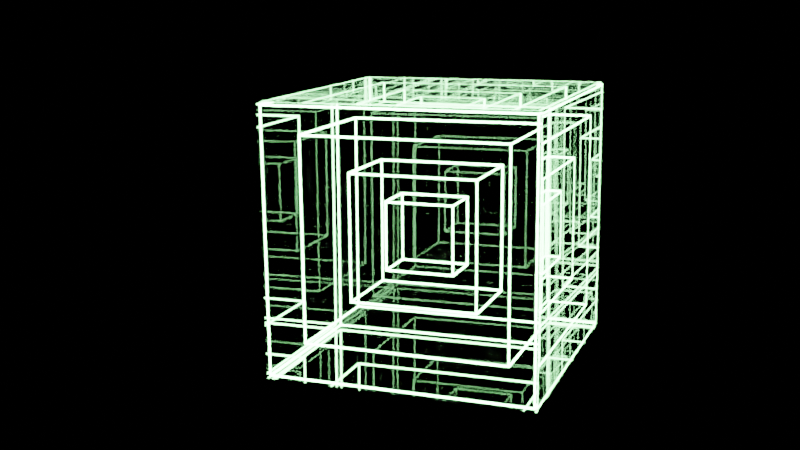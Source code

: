 # Source: glowing_cube.blend  (saved by Blender 2.80.45; exported with 4.5.12 LTS)
import bpy
from mathutils import Matrix  # noqa: F401  (used for matrix-valued properties, if any)

bpy.ops.wm.read_factory_settings(use_empty=True)
scene = bpy.context.scene
scene.name = 'Scene'

# ---- collections
col_collection = bpy.data.collections.new('Collection'); scene.collection.children.link(col_collection)

# ---- materials (node trees are filled in below, after node groups)
mat_material_001 = bpy.data.materials.new('Material.001')
mat_material_001.use_transparent_shadow = False
mat_material_001.roughness = 0.25
mat_material_003 = bpy.data.materials.new('Material.003')
mat_material_003.use_transparent_shadow = False
mat_material_003.use_raytrace_refraction = True
mat_material_003.use_screen_refraction = True
mat_material_003.thickness_mode = 'SLAB'
mat_material_003.roughness = 0.25

# ---- material node trees
mat_material_001.use_nodes = True; mat_material_001.node_tree.nodes.clear()
_N = mat_material_001.node_tree.nodes; _L = mat_material_001.node_tree.links
n0 = _N.new('ShaderNodeOutputMaterial'); n0.name = 'Material Output'; n0.location = (300, 300)
n1 = _N.new('ShaderNodeEmission'); n1.name = 'Emission'; n1.location = (10, 300)
n1.inputs[0].default_value = (0.3456, 1.0, 0.3613, 1.0)
n1.inputs[1].default_value = 50.0
_L.new(n1.outputs[0], n0.inputs[0])
n0.is_active_output = True
mat_material_003.use_nodes = True; mat_material_003.node_tree.nodes.clear()
_N = mat_material_003.node_tree.nodes; _L = mat_material_003.node_tree.links
n0 = _N.new('ShaderNodeOutputMaterial'); n0.name = 'Material Output'; n0.location = (300, 300)
n1 = _N.new('ShaderNodeBsdfPrincipled'); n1.name = 'Principled BSDF'; n1.location = (10, 300)
n1.distribution = 'GGX'
n1.subsurface_method = 'BURLEY'
n1.inputs[2].default_value = 0.0
n1.inputs[3].default_value = 1.45
n1.inputs[18].default_value = 1.0
_L.new(n1.outputs[0], n0.inputs[0])
n0.is_active_output = True

# ---- world
world_world = bpy.data.worlds.new('World'); scene.world = world_world
world_world.use_nodes = True; world_world.node_tree.nodes.clear()
_N = world_world.node_tree.nodes; _L = world_world.node_tree.links
n0 = _N.new('ShaderNodeOutputWorld'); n0.name = 'World Output'; n0.location = (300, 300)
n1 = _N.new('ShaderNodeBackground'); n1.name = 'Background'; n1.location = (10, 300)
n1.inputs[0].default_value = (0.0, 0.0, 0.0, 1.0)
_L.new(n1.outputs[0], n0.inputs[0])
n0.is_active_output = True
world_world.color = (0.05088, 0.05088, 0.05088)
world_world.use_sun_shadow = False
world_world.sun_shadow_jitter_overblur = 0.0

# ---- cameras
cam_camera = bpy.data.cameras.new('Camera')
cam_camera.clip_end = 100.0
cam_camera.lens = 49.99
cam_camera.ortho_scale = 7.314
cam_camera.dof.use_dof = True
cam_camera.dof.focus_distance = 0.26
cam_camera.dof.aperture_fstop = 127.7

# ---- lights
light_light = bpy.data.lights.new('Light', 'POINT')
light_light.transmission_factor = 0.0
light_light.cutoff_distance = 30.0
light_light.energy = 1000.0
light_light.shadow_buffer_clip_start = 1.001
light_light.shadow_soft_size = 0.1
light_light.shadow_maximum_resolution = 0.006
light_light.use_absolute_resolution = True

# ---- meshes
me_cube = bpy.data.meshes.new('Cube')
me_cube.from_pydata([(1.0, 1.0, 1.0), (1.0, 1.0, -1.0), (1.0, -1.0, 1.0), (1.0, -1.0, -1.0), (-1.0, 1.0, 1.0), (-1.0, 1.0, -1.0), (-1.0, -1.0, 1.0), (-1.0, -1.0, -1.0)], [], [(0, 4, 6, 2), (3, 2, 6, 7), (7, 6, 4, 5), (5, 1, 3, 7), (1, 0, 2, 3), (5, 4, 0, 1)])
_uv = me_cube.uv_layers.new(name='UVMap')
_uv.uv.foreach_set('vector', [0.375, 0.0, 0.625, 0.0, 0.625, 0.25, 0.375, 0.25, 0.375, 0.25, 0.625, 0.25, 0.625, 0.5, 0.375, 0.5, 0.375, 0.5, 0.625, 0.5, 0.625, 0.75, 0.375, 0.75, 0.375, 0.75, 0.625, 0.75, 0.625, 1.0, 0.375, 1.0, 0.125, 0.5, 0.375, 0.5, 0.375, 0.75, 0.125, 0.75, 0.625, 0.5, 0.875, 0.5, 0.875, 0.75, 0.625, 0.75])
me_cube.materials.append(mat_material_001)
me_cube.use_remesh_preserve_volume = False
me_cube.use_remesh_preserve_attributes = False
me_cube.use_mirror_vertex_groups = False
me_cube.update()
me_cube_001 = bpy.data.meshes.new('Cube.001')
me_cube_001.from_pydata([(-1.0, -1.0, -1.0), (-1.0, -1.0, 1.0), (-1.0, 1.0, -1.0), (-1.0, 1.0, 1.0), (1.0, -1.0, -1.0), (1.0, -1.0, 1.0), (1.0, 1.0, -1.0), (1.0, 1.0, 1.0)], [], [(0, 1, 3, 2), (2, 3, 7, 6), (6, 7, 5, 4), (4, 5, 1, 0), (2, 6, 4, 0), (7, 3, 1, 5)])
_uv = me_cube_001.uv_layers.new(name='UVMap')
_uv.uv.foreach_set('vector', [0.375, 0.0, 0.625, 0.0, 0.625, 0.25, 0.375, 0.25, 0.375, 0.25, 0.625, 0.25, 0.625, 0.5, 0.375, 0.5, 0.375, 0.5, 0.625, 0.5, 0.625, 0.75, 0.375, 0.75, 0.375, 0.75, 0.625, 0.75, 0.625, 1.0, 0.375, 1.0, 0.125, 0.5, 0.375, 0.5, 0.375, 0.75, 0.125, 0.75, 0.625, 0.5, 0.875, 0.5, 0.875, 0.75, 0.625, 0.75])
me_cube_001.materials.append(mat_material_003)
me_cube_001.use_remesh_preserve_volume = False
me_cube_001.use_remesh_preserve_attributes = False
me_cube_001.use_mirror_vertex_groups = False
me_cube_001.update()

# ---- objects
ob_cube = bpy.data.objects.new('Cube', me_cube)
ob_light = bpy.data.objects.new('Light', light_light)
ob_camera = bpy.data.objects.new('Camera', cam_camera)
ob_cube_001 = bpy.data.objects.new('Cube.001', me_cube_001)

# ---- transforms, parenting, visibility, modifiers, constraints
ob_cube.parent = ob_cube_001
ob_cube.matrix_parent_inverse = Matrix(((0.7604, -0.0, 0.0, -0.0), (-0.0, 0.7604, -0.0, 0.0), (0.0, -0.0, 0.7604, -0.0), (-0.0, 0.0, -0.0, 1.0)))
ob_cube.location = (0.0, 0.0, 0.0)
ob_cube.lock_rotations_4d = False
ob_cube.empty_display_type = 'ARROWS'
ob_cube.lineart.crease_threshold = 0.0
_m = ob_cube.modifiers.new('Solidify', 'SOLIDIFY')
_m.thickness = 0.653
_m.nonmanifold_thickness_mode = 'FIXED'
_m.nonmanifold_merge_threshold = 0.0003
_m = ob_cube.modifiers.new('Solidify.001', 'SOLIDIFY')
_m.thickness = 1.154
_m.nonmanifold_thickness_mode = 'FIXED'
_m.nonmanifold_merge_threshold = 0.0003
_m = ob_cube.modifiers.new('Wireframe', 'WIREFRAME')
ob_light.location = (4.076, 1.005, 5.904)
ob_light.rotation_euler = (0.6503, 0.05522, 1.866)
ob_light.lock_rotations_4d = False
ob_light.empty_display_type = 'ARROWS'
ob_light.color = (0.0, 0.0, 0.0, 0.0)
ob_light.lineart.crease_threshold = 0.0
ob_camera.location = (-3.474, 10.2, 2.399)
ob_camera.rotation_euler = (1.351, 0.01201, 3.506)
ob_camera.scale = (1.0, 1.0, 1.0)
ob_camera.lock_rotations_4d = False
ob_camera.empty_display_type = 'ARROWS'
ob_camera.color = (0.0, 0.0, 0.0, 0.0)
ob_camera.display_type = 'WIRE'
ob_camera.lineart.crease_threshold = 0.0
ob_cube_001.location = (0.0, 0.0, 0.0)
ob_cube_001.scale = (1.315, 1.315, 1.315)
ob_cube_001.lineart.crease_threshold = 0.0

# ---- collection membership
col_collection.objects.link(ob_cube)
col_collection.objects.link(ob_light)
col_collection.objects.link(ob_camera)
col_collection.objects.link(ob_cube_001)

# ---- scene / render settings (as saved in the file)
scene.camera = ob_camera
scene.frame_start = 1; scene.frame_end = 120; scene.frame_set(1)
scene.render.engine = 'BLENDER_EEVEE_NEXT'
scene.render.image_settings.file_format = 'FFMPEG'
scene.render.use_motion_blur = True
scene.cycles.use_denoising = False
scene.cycles.samples = 128
scene.cycles.sampling_pattern = 'TABULATED_SOBOL'
scene.cycles.use_adaptive_sampling = False
scene.cycles.use_light_tree = False
scene.eevee.use_gtao = True
scene.eevee.use_raytracing = True
scene.view_settings.view_transform = 'Filmic'
bpy.context.view_layer.update()
